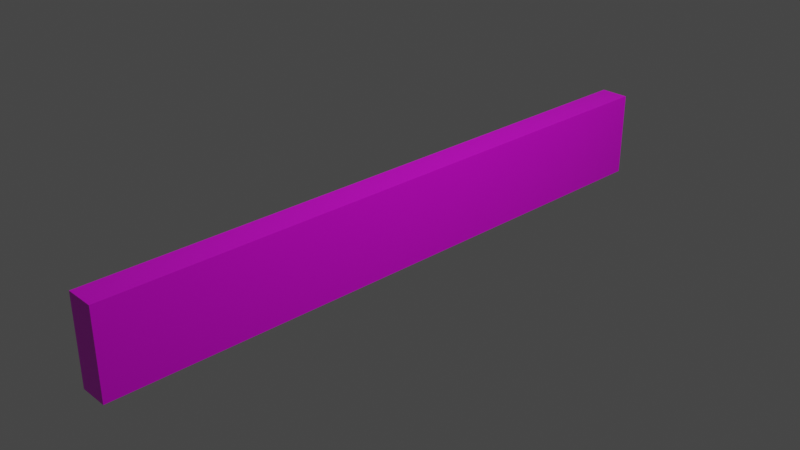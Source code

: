 # Source: tilePuzzleHeader.blend  (saved by Blender 3.2.14; exported with 4.5.12 LTS)
import bpy
from mathutils import Matrix  # noqa: F401  (used for matrix-valued properties, if any)

bpy.ops.wm.read_factory_settings(use_empty=True)
scene = bpy.context.scene
scene.name = 'Scene'

# ---- collections
col_collection = bpy.data.collections.new('Collection'); scene.collection.children.link(col_collection)

# ---- images (referenced by path relative to the original .blend; pixels are not part of the script)
import os
ASSET_DIR = os.environ.get("B2B_ASSET_DIR", "")  # directory of the original .blend (textures are referenced by path, not embedded)
HERE = os.path.dirname(os.path.abspath(__file__))  # packed textures are extracted next to this script under _unpacked/

def load_image(name, relpath, width, height, colorspace="sRGB"):
    """Load a texture the original file referenced (path relative to the .blend, or extracted next to this script)."""
    p = next((c for c in (os.path.join(HERE, relpath), os.path.join(ASSET_DIR, relpath)) if relpath and os.path.exists(c)), "")
    if p:
        img = bpy.data.images.load(p, check_existing=True)
        img.name = name
    else:  # same state as the original file: an image datablock whose file is absent (Cycles renders it pink)
        img = bpy.data.images.new(name, width, height)
        img.source = "FILE"
        img.filepath = "//" + (relpath or name)
    img.colorspace_settings.name = colorspace
    return img
img_tileshead_png = load_image('tilesHead.png', 'textures/tilesHead.png', 1024, 1024, 'sRGB')

# ---- materials (node trees are filled in below, after node groups)
mat_puzzleheader = bpy.data.materials.new('puzzleHeader')
mat_puzzleheader.alpha_threshold = 0.0
mat_puzzleheader.use_transparent_shadow = False
mat_puzzleheader.line_color = (0.0, 0.0, 0.0, 1.0)

# ---- material node trees
mat_puzzleheader.use_nodes = True; mat_puzzleheader.node_tree.nodes.clear()
_N = mat_puzzleheader.node_tree.nodes; _L = mat_puzzleheader.node_tree.links
n0 = _N.new('ShaderNodeOutputMaterial'); n0.name = 'Material Output'; n0.location = (300, 300)
n1 = _N.new('ShaderNodeBsdfPrincipled'); n1.name = 'Principled BSDF'; n1.location = (10, 300)
n1.distribution = 'GGX'
n1.subsurface_method = 'RANDOM_WALK_SKIN'
n1.inputs[2].default_value = 0.4
n1.inputs[3].default_value = 1.45
n1.inputs[27].default_value = (0.0, 0.0, 0.0, 1.0)
n1.inputs[28].default_value = 1.0
n2 = _N.new('ShaderNodeTexImage'); n2.name = 'Image Texture'; n2.location = (-280, 260)
n2.image = img_tileshead_png
_L.new(n1.outputs[0], n0.inputs[0])
_L.new(n2.outputs[0], n1.inputs[0])
n0.is_active_output = True

# ---- world
world_world = bpy.data.worlds.new('World'); scene.world = world_world
world_world.use_nodes = True; world_world.node_tree.nodes.clear()
_N = world_world.node_tree.nodes; _L = world_world.node_tree.links
n0 = _N.new('ShaderNodeOutputWorld'); n0.name = 'World Output'; n0.location = (300, 300)
n1 = _N.new('ShaderNodeBackground'); n1.name = 'Background'; n1.location = (10, 300)
n1.inputs[0].default_value = (0.05088, 0.05088, 0.05088, 1.0)
_L.new(n1.outputs[0], n0.inputs[0])
n0.is_active_output = True
world_world.color = (0.05088, 0.05088, 0.05088)
world_world.use_sun_shadow = False
world_world.sun_shadow_jitter_overblur = 0.0

# ---- cameras
cam_camera = bpy.data.cameras.new('Camera')
cam_camera.clip_end = 100.0
cam_camera.ortho_scale = 7.314

# ---- lights
light_light = bpy.data.lights.new('Light', 'POINT')
light_light.transmission_factor = 0.0
light_light.energy = 1000.0
light_light.shadow_soft_size = 0.1
light_light.shadow_maximum_resolution = 0.006
light_light.use_absolute_resolution = True

# ---- meshes
me_cube = bpy.data.meshes.new('Cube')
me_cube.from_pydata([(1.0, 1.0, 0.4796), (1.0, 1.0, -0.4796), (1.0, -1.0, 0.4796), (1.0, -1.0, -0.4796), (-1.0, 1.0, 0.4796), (-1.0, 1.0, -0.4796), (-1.0, -1.0, 0.4796), (-1.0, -1.0, -0.4796)], [], [(0, 4, 6, 2), (3, 2, 6, 7), (7, 6, 4, 5), (5, 1, 3, 7), (1, 0, 2, 3), (5, 4, 0, 1)])
_uv = me_cube.uv_layers.new(name='UVMap')
_uv.uv.foreach_set('vector', [0.5557, 0.5, 0.6671, 0.5, 0.6671, 0.6114, 0.5557, 0.6114, 0.4443, 0.6114, 0.5557, 0.6114, 0.5557, 0.7228, 0.4443, 0.7228, 0.4443, 0.2772, 0.5557, 0.2772, 0.5557, 0.3886, 0.4443, 0.3886, 0.3329, 0.5, 0.4443, 0.5, 0.4443, 0.6114, 0.3329, 0.6114, 0.7063, 0.5438, 0.7063, 0.9129, 0.2242, 0.9129, 0.2242, 0.5438, 0.4443, 0.3886, 0.5557, 0.3886, 0.5557, 0.5, 0.4443, 0.5])
me_cube.materials.append(mat_puzzleheader)
me_cube.use_mirror_vertex_groups = False
me_cube.update()

# ---- objects
ob_cube = bpy.data.objects.new('Cube', me_cube)
ob_light = bpy.data.objects.new('Light', light_light)
ob_camera = bpy.data.objects.new('Camera', cam_camera)

# ---- transforms, parenting, visibility, modifiers, constraints
ob_cube.location = (0.0, 0.0, 0.0)
ob_cube.scale = (0.1603, 3.518, 1.0)
ob_cube.lock_rotations_4d = False
ob_cube.empty_display_type = 'ARROWS'
ob_cube.lineart.crease_threshold = 0.0
_m = ob_cube.modifiers.new('Solidify', 'SOLIDIFY')
ob_light.location = (4.076, 1.005, 5.904)
ob_light.rotation_euler = (0.6503, 0.05522, 1.866)
ob_light.lock_rotations_4d = False
ob_light.empty_display_type = 'ARROWS'
ob_light.color = (0.0, 0.0, 0.0, 0.0)
ob_light.lineart.crease_threshold = 0.0
ob_camera.location = (7.359, -6.926, 4.958)
ob_camera.rotation_euler = (1.109, 0.0, 0.8149)
ob_camera.lock_rotations_4d = False
ob_camera.empty_display_type = 'ARROWS'
ob_camera.color = (0.0, 0.0, 0.0, 0.0)
ob_camera.display_type = 'WIRE'
ob_camera.lineart.crease_threshold = 0.0

# ---- collection membership
col_collection.objects.link(ob_cube)
col_collection.objects.link(ob_light)
col_collection.objects.link(ob_camera)

# ---- scene / render settings (as saved in the file)
scene.camera = ob_camera
scene.frame_start = 1; scene.frame_end = 250; scene.frame_set(1)
scene.render.engine = 'BLENDER_EEVEE_NEXT'
scene.cycles.sampling_pattern = 'TABULATED_SOBOL'
scene.cycles.use_light_tree = False
scene.view_settings.view_transform = 'Filmic'
bpy.context.view_layer.update()
